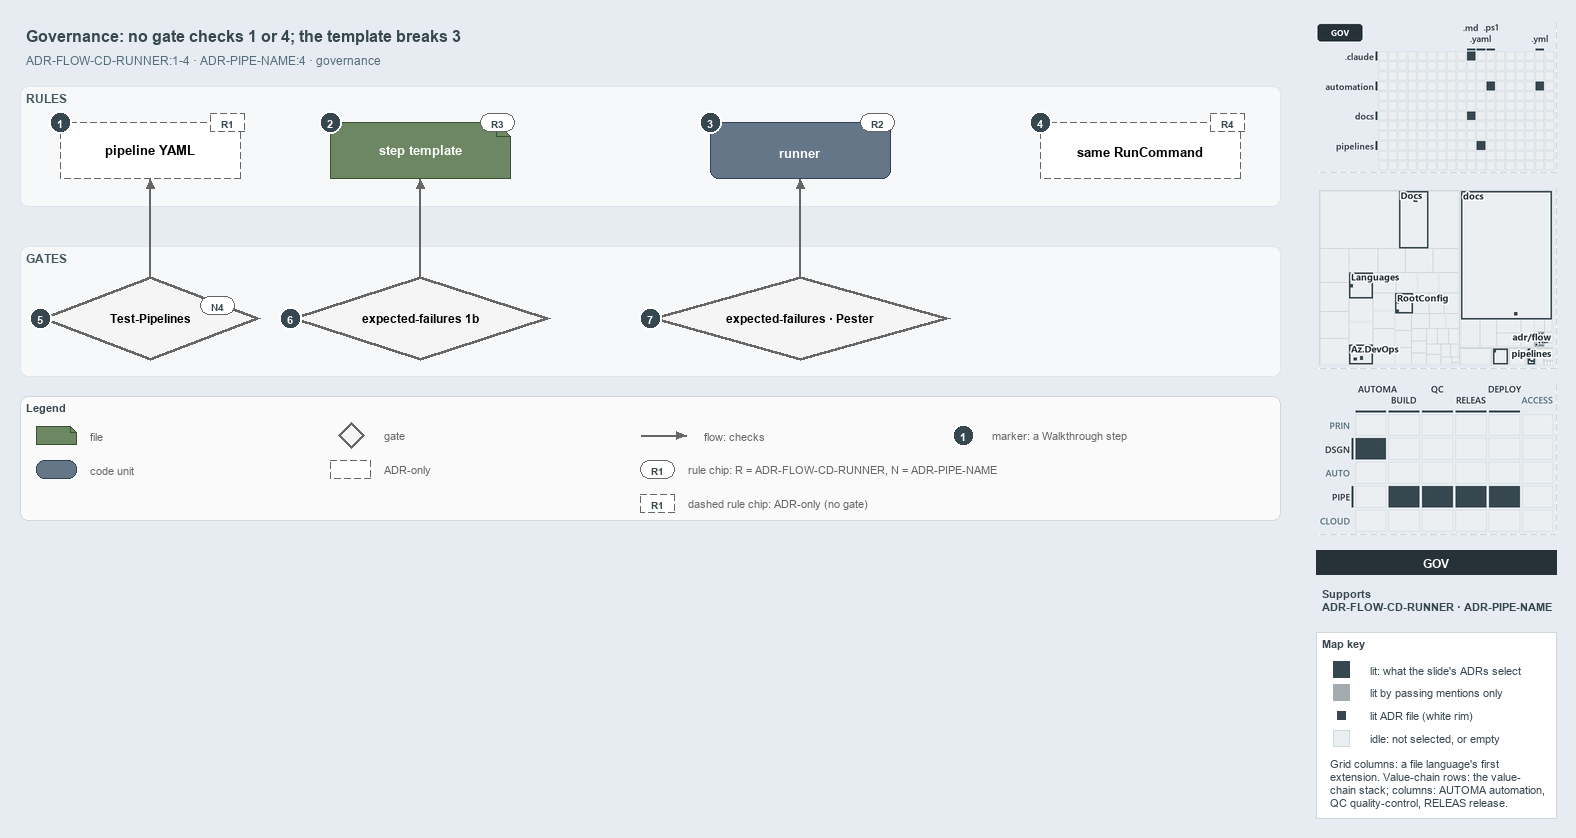

The diagram above was exported from draw.io. Its source (the exported page's mxGraphModel, read from the mxfile embedded in the PNG):
<mxGraphModel dx="1024" dy="768" grid="0" gridSize="10" guides="1" tooltips="1" connect="1" arrows="1" fold="1" page="1" pageScale="1" pageWidth="1572" pageHeight="600" background="#E6ECF2" math="0" shadow="0">
  <root>
    <mxCell id="0" />
    <mxCell id="1" parent="0" />
    <mxCell id="title" value="Governance: no gate checks 1 or 4; the template breaks 3" style="text;html=1;align=left;verticalAlign=middle;fontSize=16;fontStyle=1;fontColor=#37474F;" vertex="1" parent="1">
      <mxGeometry x="20" y="14" width="1260" height="30" as="geometry" />
    </mxCell>
    <mxCell id="subtitle" value="ADR-FLOW-CD-RUNNER:1-4 &amp;#183; ADR-PIPE-NAME:4 &amp;#183; governance" style="text;html=1;align=left;verticalAlign=middle;fontSize=12;fontColor=#546E7A;" vertex="1" parent="1">
      <mxGeometry x="20" y="44" width="1240" height="20" as="geometry" />
    </mxCell>
    <mxCell id="band-rules" value="RULES" style="rounded=1;html=1;arcSize=3;fillColor=#F6F8FA;strokeColor=#E1E4E8;verticalAlign=top;align=left;spacingLeft=8;fontStyle=1;fontSize=12;fontColor=#455A64;" vertex="1" parent="1">
      <mxGeometry x="20" y="80" width="1260" height="120" as="geometry" />
    </mxCell>
    <mxCell id="band-gates" value="GATES" style="rounded=1;html=1;arcSize=3;fillColor=#F6F8FA;strokeColor=#E1E4E8;verticalAlign=top;align=left;spacingLeft=8;fontStyle=1;fontSize=12;fontColor=#455A64;" vertex="1" parent="1">
      <mxGeometry x="20" y="240" width="1260" height="130" as="geometry" />
    </mxCell>
    <mxCell id="yaml" value="&lt;b&gt;pipeline YAML&lt;/b&gt;" style="shape=note;size=14;whiteSpace=wrap;html=1;fillColor=#FFFFFF;strokeColor=#666666;dashed=1;fontSize=13;" vertex="1" parent="1">
      <mxGeometry x="60" y="116" width="180" height="56" as="geometry" />
    </mxCell>
    <mxCell id="template" value="&lt;b&gt;step template&lt;/b&gt;" style="shape=note;size=14;whiteSpace=wrap;html=1;fillColor=#6d8764;strokeColor=#3a5431;fontSize=13;fontColor=#FFFFFF;" vertex="1" parent="1">
      <mxGeometry x="330" y="116" width="180" height="56" as="geometry" />
    </mxCell>
    <mxCell id="runner" value="&lt;b&gt;runner&lt;/b&gt;" style="rounded=1;whiteSpace=wrap;html=1;arcSize=20;fillColor=#647687;strokeColor=#314354;fontSize=13;fontColor=#FFFFFF;" vertex="1" parent="1">
      <mxGeometry x="710" y="116" width="180" height="56" as="geometry" />
    </mxCell>
    <mxCell id="command" value="&lt;b&gt;same RunCommand&lt;/b&gt;" style="rounded=1;whiteSpace=wrap;html=1;arcSize=20;fillColor=#FFFFFF;strokeColor=#666666;dashed=1;fontSize=13;" vertex="1" parent="1">
      <mxGeometry x="1040" y="116" width="200" height="56" as="geometry" />
    </mxCell>
    <mxCell id="gate-pipelines" value="&lt;b&gt;Test-Pipelines&lt;/b&gt;" style="rhombus;whiteSpace=wrap;html=1;fillColor=#f5f5f5;strokeColor=#666666;strokeWidth=3;fontSize=12;" vertex="1" parent="1">
      <mxGeometry x="40" y="270" width="220" height="84" as="geometry" />
    </mxCell>
    <mxCell id="gate-ef-1b" value="&lt;b&gt;expected-failures 1b&lt;/b&gt;" style="rhombus;whiteSpace=wrap;html=1;fillColor=#f5f5f5;strokeColor=#666666;strokeWidth=3;fontSize=12;" vertex="1" parent="1">
      <mxGeometry x="290" y="270" width="260" height="84" as="geometry" />
    </mxCell>
    <mxCell id="gate-ef-pester" value="&lt;b&gt;expected-failures &amp;#183; Pester&lt;/b&gt;" style="rhombus;whiteSpace=wrap;html=1;fillColor=#f5f5f5;strokeColor=#666666;strokeWidth=3;fontSize=12;" vertex="1" parent="1">
      <mxGeometry x="650" y="270" width="300" height="84" as="geometry" />
    </mxCell>
    <mxCell id="p-edge-gate-pipelines-a" value="" style="text;html=1;strokeColor=none;fillColor=none;" vertex="1" parent="1">
      <mxGeometry x="150" y="270" width="1" height="1" as="geometry" />
    </mxCell>
    <mxCell id="p-edge-gate-pipelines-b" value="" style="text;html=1;strokeColor=none;fillColor=none;" vertex="1" parent="1">
      <mxGeometry x="150" y="172" width="1" height="1" as="geometry" />
    </mxCell>
    <mxCell id="edge-gate-pipelines" value="" style="edgeStyle=orthogonalEdgeStyle;rounded=1;html=1;fontSize=10;endArrow=block;strokeColor=#666666;" edge="1" parent="1" source="p-edge-gate-pipelines-a" target="p-edge-gate-pipelines-b">
      <mxGeometry relative="1" as="geometry" />
    </mxCell>
    <mxCell id="p-edge-gate-ef-1b-a" value="" style="text;html=1;strokeColor=none;fillColor=none;" vertex="1" parent="1">
      <mxGeometry x="420" y="270" width="1" height="1" as="geometry" />
    </mxCell>
    <mxCell id="p-edge-gate-ef-1b-b" value="" style="text;html=1;strokeColor=none;fillColor=none;" vertex="1" parent="1">
      <mxGeometry x="420" y="172" width="1" height="1" as="geometry" />
    </mxCell>
    <mxCell id="edge-gate-ef-1b" value="" style="edgeStyle=orthogonalEdgeStyle;rounded=1;html=1;fontSize=10;endArrow=block;strokeColor=#666666;" edge="1" parent="1" source="p-edge-gate-ef-1b-a" target="p-edge-gate-ef-1b-b">
      <mxGeometry relative="1" as="geometry" />
    </mxCell>
    <mxCell id="p-edge-gate-ef-pester-a" value="" style="text;html=1;strokeColor=none;fillColor=none;" vertex="1" parent="1">
      <mxGeometry x="800" y="270" width="1" height="1" as="geometry" />
    </mxCell>
    <mxCell id="p-edge-gate-ef-pester-b" value="" style="text;html=1;strokeColor=none;fillColor=none;" vertex="1" parent="1">
      <mxGeometry x="800" y="172" width="1" height="1" as="geometry" />
    </mxCell>
    <mxCell id="edge-gate-ef-pester" value="" style="edgeStyle=orthogonalEdgeStyle;rounded=1;html=1;fontSize=10;endArrow=block;strokeColor=#666666;" edge="1" parent="1" source="p-edge-gate-ef-pester-a" target="p-edge-gate-ef-pester-b">
      <mxGeometry relative="1" as="geometry" />
    </mxCell>
    <mxCell id="rule-yaml" value="R1" style="rounded=1;arcSize=50;whiteSpace=wrap;html=1;fillColor=#FFFFFF;strokeColor=#666666;fontColor=#37474F;fontStyle=1;fontSize=10.5;dashed=1;" vertex="1" parent="1">
      <mxGeometry x="210" y="107" width="34" height="18" as="geometry" />
    </mxCell>
    <mxCell id="rule-template" value="R3" style="rounded=1;arcSize=50;whiteSpace=wrap;html=1;fillColor=#FFFFFF;strokeColor=#666666;fontColor=#37474F;fontStyle=1;fontSize=10.5;" vertex="1" parent="1">
      <mxGeometry x="480" y="107" width="34" height="18" as="geometry" />
    </mxCell>
    <mxCell id="rule-runner" value="R2" style="rounded=1;arcSize=50;whiteSpace=wrap;html=1;fillColor=#FFFFFF;strokeColor=#666666;fontColor=#37474F;fontStyle=1;fontSize=10.5;" vertex="1" parent="1">
      <mxGeometry x="860" y="107" width="34" height="18" as="geometry" />
    </mxCell>
    <mxCell id="rule-command" value="R4" style="rounded=1;arcSize=50;whiteSpace=wrap;html=1;fillColor=#FFFFFF;strokeColor=#666666;fontColor=#37474F;fontStyle=1;fontSize=10.5;dashed=1;" vertex="1" parent="1">
      <mxGeometry x="1210" y="107" width="34" height="18" as="geometry" />
    </mxCell>
    <mxCell id="rule-pipelines" value="N4" style="rounded=1;arcSize=50;whiteSpace=wrap;html=1;fillColor=#FFFFFF;strokeColor=#666666;fontColor=#37474F;fontStyle=1;fontSize=10.5;" vertex="1" parent="1">
      <mxGeometry x="200" y="290" width="34" height="18" as="geometry" />
    </mxCell>
    <mxCell id="mark-1" value="1" style="ellipse;html=1;fillColor=#37474F;strokeColor=#FFFFFF;strokeWidth=2;fontColor=#FFFFFF;fontStyle=1;fontSize=11;" vertex="1" parent="1">
      <mxGeometry x="49" y="105" width="22" height="22" as="geometry" />
    </mxCell>
    <mxCell id="mark-2" value="2" style="ellipse;html=1;fillColor=#37474F;strokeColor=#FFFFFF;strokeWidth=2;fontColor=#FFFFFF;fontStyle=1;fontSize=11;" vertex="1" parent="1">
      <mxGeometry x="319" y="105" width="22" height="22" as="geometry" />
    </mxCell>
    <mxCell id="mark-3" value="3" style="ellipse;html=1;fillColor=#37474F;strokeColor=#FFFFFF;strokeWidth=2;fontColor=#FFFFFF;fontStyle=1;fontSize=11;" vertex="1" parent="1">
      <mxGeometry x="699" y="105" width="22" height="22" as="geometry" />
    </mxCell>
    <mxCell id="mark-4" value="4" style="ellipse;html=1;fillColor=#37474F;strokeColor=#FFFFFF;strokeWidth=2;fontColor=#FFFFFF;fontStyle=1;fontSize=11;" vertex="1" parent="1">
      <mxGeometry x="1029" y="105" width="22" height="22" as="geometry" />
    </mxCell>
    <mxCell id="mark-5" value="5" style="ellipse;html=1;fillColor=#37474F;strokeColor=#FFFFFF;strokeWidth=2;fontColor=#FFFFFF;fontStyle=1;fontSize=11;" vertex="1" parent="1">
      <mxGeometry x="29" y="301" width="22" height="22" as="geometry" />
    </mxCell>
    <mxCell id="mark-6" value="6" style="ellipse;html=1;fillColor=#37474F;strokeColor=#FFFFFF;strokeWidth=2;fontColor=#FFFFFF;fontStyle=1;fontSize=11;" vertex="1" parent="1">
      <mxGeometry x="279" y="301" width="22" height="22" as="geometry" />
    </mxCell>
    <mxCell id="mark-7" value="7" style="ellipse;html=1;fillColor=#37474F;strokeColor=#FFFFFF;strokeWidth=2;fontColor=#FFFFFF;fontStyle=1;fontSize=11;" vertex="1" parent="1">
      <mxGeometry x="639" y="301" width="22" height="22" as="geometry" />
    </mxCell>
    <mxCell id="legend" value="&lt;b&gt;Legend&lt;/b&gt;" style="rounded=1;whiteSpace=wrap;html=1;arcSize=6;fillColor=#FAFAFA;strokeColor=#CFD8DC;align=left;verticalAlign=top;spacing=8;fontSize=11;fontColor=#37474F;" vertex="1" parent="1">
      <mxGeometry x="20" y="390" width="1260" height="124" as="geometry" />
    </mxCell>
    <mxCell id="legend-0" value="" style="shape=note;size=6;whiteSpace=wrap;html=1;fillColor=#6d8764;strokeColor=#3a5431;fontColor=#FFFFFF;" vertex="1" parent="1">
      <mxGeometry x="36" y="420" width="40" height="18" as="geometry" />
    </mxCell>
    <mxCell id="legend-0-text" value="file" style="text;html=1;align=left;verticalAlign=middle;fontSize=11;fontColor=#666666;" vertex="1" parent="1">
      <mxGeometry x="84" y="419" width="300" height="20" as="geometry" />
    </mxCell>
    <mxCell id="legend-1" value="" style="rounded=1;whiteSpace=wrap;html=1;arcSize=20;fillColor=#647687;strokeColor=#314354;fontColor=#FFFFFF;" vertex="1" parent="1">
      <mxGeometry x="36" y="454" width="40" height="18" as="geometry" />
    </mxCell>
    <mxCell id="legend-1-text" value="code unit" style="text;html=1;align=left;verticalAlign=middle;fontSize=11;fontColor=#666666;" vertex="1" parent="1">
      <mxGeometry x="84" y="453" width="300" height="20" as="geometry" />
    </mxCell>
    <mxCell id="legend-2" value="" style="rhombus;whiteSpace=wrap;html=1;fillColor=#f5f5f5;strokeColor=#666666;strokeWidth=3;" vertex="1" parent="1">
      <mxGeometry x="338" y="416" width="26" height="26" as="geometry" />
    </mxCell>
    <mxCell id="legend-2-text" value="gate" style="text;html=1;align=left;verticalAlign=middle;fontSize=11;fontColor=#666666;" vertex="1" parent="1">
      <mxGeometry x="378" y="419" width="300" height="20" as="geometry" />
    </mxCell>
    <mxCell id="legend-3" value="" style="rounded=1;whiteSpace=wrap;html=1;arcSize=20;fillColor=#FFFFFF;strokeColor=#666666;dashed=1;" vertex="1" parent="1">
      <mxGeometry x="330" y="454" width="40" height="18" as="geometry" />
    </mxCell>
    <mxCell id="legend-3-text" value="ADR-only" style="text;html=1;align=left;verticalAlign=middle;fontSize=11;fontColor=#666666;" vertex="1" parent="1">
      <mxGeometry x="378" y="453" width="300" height="20" as="geometry" />
    </mxCell>
    <mxCell id="p-legend-4-a" value="" style="text;html=1;strokeColor=none;fillColor=none;" vertex="1" parent="1">
      <mxGeometry x="640" y="429" width="1" height="1" as="geometry" />
    </mxCell>
    <mxCell id="p-legend-4-b" value="" style="text;html=1;strokeColor=none;fillColor=none;" vertex="1" parent="1">
      <mxGeometry x="686" y="429" width="1" height="1" as="geometry" />
    </mxCell>
    <mxCell id="legend-4" value="" style="edgeStyle=orthogonalEdgeStyle;rounded=1;html=1;fontSize=10;endArrow=block;strokeColor=#666666;" edge="1" parent="1" source="p-legend-4-a" target="p-legend-4-b">
      <mxGeometry relative="1" as="geometry" />
    </mxCell>
    <mxCell id="legend-4-text" value="flow: checks" style="text;html=1;align=left;verticalAlign=middle;fontSize=11;fontColor=#666666;" vertex="1" parent="1">
      <mxGeometry x="698" y="419" width="300" height="20" as="geometry" />
    </mxCell>
    <mxCell id="legend-5" value="R1" style="rounded=1;arcSize=50;whiteSpace=wrap;html=1;fillColor=#FFFFFF;strokeColor=#666666;fontColor=#37474F;fontStyle=1;fontSize=10.5;" vertex="1" parent="1">
      <mxGeometry x="640" y="454" width="34" height="18" as="geometry" />
    </mxCell>
    <mxCell id="legend-5-text" value="rule chip: R = ADR-FLOW-CD-RUNNER, N = ADR-PIPE-NAME" style="text;html=1;align=left;verticalAlign=middle;fontSize=11;fontColor=#666666;" vertex="1" parent="1">
      <mxGeometry x="682" y="453" width="300" height="20" as="geometry" />
    </mxCell>
    <mxCell id="legend-6" value="1" style="ellipse;html=1;fillColor=#37474F;strokeColor=#FFFFFF;strokeWidth=2;fontColor=#FFFFFF;fontStyle=1;fontSize=11;" vertex="1" parent="1">
      <mxGeometry x="952" y="418" width="22" height="22" as="geometry" />
    </mxCell>
    <mxCell id="legend-6-text" value="marker: a Walkthrough step" style="text;html=1;align=left;verticalAlign=middle;fontSize=11;fontColor=#666666;" vertex="1" parent="1">
      <mxGeometry x="986" y="419" width="320" height="20" as="geometry" />
    </mxCell>
    <mxCell id="minimap-grid" value="" style="shape=image;html=1;imageAspect=0;aspect=fixed;verticalLabelPosition=bottom;strokeColor=#CFD8DC;dashed=1;fillColor=#FAFAFA;image=data:image/png,(base64 omitted: 11260 chars);" vertex="1" parent="1">
      <mxGeometry x="1316" y="16" width="240" height="150" as="geometry" />
    </mxCell>
    <mxCell id="minimap-tree" value="" style="shape=image;html=1;imageAspect=0;aspect=fixed;verticalLabelPosition=bottom;strokeColor=#CFD8DC;dashed=1;fillColor=#FAFAFA;image=data:image/png,(base64 omitted: 21600 chars);" vertex="1" parent="1">
      <mxGeometry x="1316" y="182" width="240" height="180" as="geometry" />
    </mxCell>
    <mxCell id="minimap-chain" value="" style="shape=image;html=1;imageAspect=0;aspect=fixed;verticalLabelPosition=bottom;strokeColor=#CFD8DC;dashed=1;fillColor=#FAFAFA;image=data:image/png,(base64 omitted: 14348 chars);" vertex="1" parent="1">
      <mxGeometry x="1316" y="378" width="240" height="150" as="geometry" />
    </mxCell>
    <mxCell id="lens-badge" value="GOV" style="rounded=0;whiteSpace=wrap;html=1;align=center;verticalAlign=middle;fontSize=12;fontStyle=1;fontColor=#FFFFFF;fillColor=#263238;strokeColor=none;" vertex="1" parent="1">
      <mxGeometry x="1316" y="544" width="240" height="24" as="geometry" />
    </mxCell>
    <mxCell id="supports" value="&lt;b&gt;Supports&lt;/b&gt;&lt;br&gt;ADR-FLOW-CD-RUNNER &amp;#183; ADR-PIPE-NAME" style="text;html=1;whiteSpace=wrap;align=left;verticalAlign=top;fontSize=11;fontColor=#37474F;" vertex="1" parent="1">
      <mxGeometry x="1316" y="576" width="240" height="38" as="geometry" />
    </mxCell>
    <mxCell id="mapkey" value="&lt;b&gt;Map key&lt;/b&gt;" style="rounded=0;whiteSpace=wrap;html=1;align=left;verticalAlign=top;fontSize=11;fontColor=#37474F;fillColor=#FFFFFF;strokeColor=#CFD8DC;spacingLeft=8;spacingTop=2;" vertex="1" parent="1">
      <mxGeometry x="1316" y="626" width="240" height="186" as="geometry" />
    </mxCell>
    <mxCell id="mapkey-lit" value="" style="rounded=0;html=1;fillColor=#37474F;strokeColor=#37474F;" vertex="1" parent="1">
      <mxGeometry x="1333.0" y="655.0" width="16" height="16" as="geometry" />
    </mxCell>
    <mxCell id="mapkey-lit-text" value="lit: what the slide's ADRs select" style="text;html=1;align=left;verticalAlign=middle;fontSize=11;fontColor=#37474F;" vertex="1" parent="1">
      <mxGeometry x="1364" y="653" width="184" height="20" as="geometry" />
    </mxCell>
    <mxCell id="mapkey-touched" value="" style="rounded=0;html=1;fillColor=#A4ACB0;strokeColor=#A4ACB0;" vertex="1" parent="1">
      <mxGeometry x="1333.0" y="678.0" width="16" height="16" as="geometry" />
    </mxCell>
    <mxCell id="mapkey-touched-text" value="lit by passing mentions only" style="text;html=1;align=left;verticalAlign=middle;fontSize=11;fontColor=#37474F;" vertex="1" parent="1">
      <mxGeometry x="1364" y="676" width="184" height="20" as="geometry" />
    </mxCell>
    <mxCell id="mapkey-adr" value="" style="rounded=0;html=1;fillColor=#37474F;strokeColor=#FFFFFF;strokeWidth=2;" vertex="1" parent="1">
      <mxGeometry x="1335.0" y="703.0" width="12" height="12" as="geometry" />
    </mxCell>
    <mxCell id="mapkey-adr-text" value="lit ADR file (white rim)" style="text;html=1;align=left;verticalAlign=middle;fontSize=11;fontColor=#37474F;" vertex="1" parent="1">
      <mxGeometry x="1364" y="699" width="184" height="20" as="geometry" />
    </mxCell>
    <mxCell id="mapkey-idle" value="" style="rounded=0;html=1;fillColor=#ECEFF1;strokeColor=#CFD8DC;" vertex="1" parent="1">
      <mxGeometry x="1333.0" y="724.0" width="16" height="16" as="geometry" />
    </mxCell>
    <mxCell id="mapkey-idle-text" value="idle: not selected, or empty" style="text;html=1;align=left;verticalAlign=middle;fontSize=11;fontColor=#37474F;" vertex="1" parent="1">
      <mxGeometry x="1364" y="722" width="184" height="20" as="geometry" />
    </mxCell>
    <mxCell id="mapkey-codes" value="Grid columns: a file language's first&lt;br&gt;extension. Value-chain rows: the value-&lt;br&gt;chain stack; columns: AUTOMA automation,&lt;br&gt;QC quality-control, RELEAS release." style="text;html=1;align=left;verticalAlign=top;whiteSpace=wrap;fontSize=11;fontColor=#37474F;" vertex="1" parent="1">
      <mxGeometry x="1324" y="746" width="224" height="60" as="geometry" />
    </mxCell>
    <mxCell id="legend-7" value="R1" style="rounded=1;arcSize=50;whiteSpace=wrap;html=1;fillColor=#FFFFFF;strokeColor=#666666;fontColor=#37474F;fontStyle=1;fontSize=10.5;dashed=1;" vertex="1" parent="1">
      <mxGeometry x="640" y="488" width="34" height="18" as="geometry" />
    </mxCell>
    <mxCell id="legend-7-text" value="dashed rule chip: ADR-only (no gate)" style="text;html=1;align=left;verticalAlign=middle;fontSize=11;fontColor=#666666;" vertex="1" parent="1">
      <mxGeometry x="682" y="487" width="300" height="20" as="geometry" />
    </mxCell>
  </root>
</mxGraphModel>